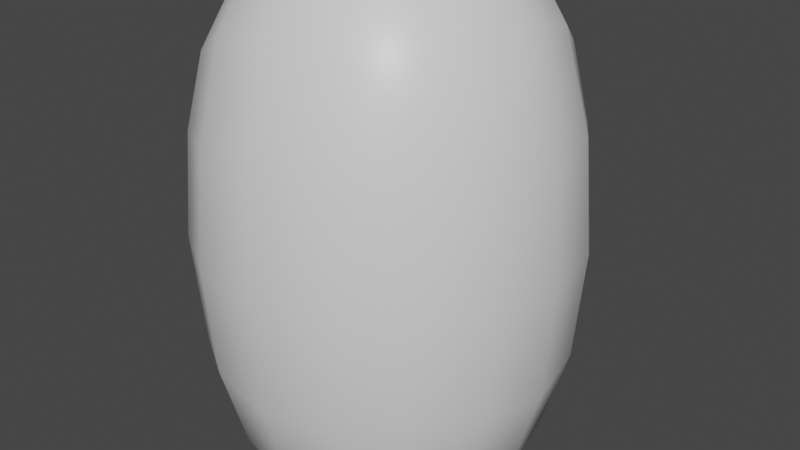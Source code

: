 # Source: rock2.blend  (saved by Blender 2.80.75; exported with 4.5.12 LTS)
import bpy
from mathutils import Matrix  # noqa: F401  (used for matrix-valued properties, if any)

bpy.ops.wm.read_factory_settings(use_empty=True)
scene = bpy.context.scene
scene.name = 'Scene'

# ---- collections
col_collection = bpy.data.collections.new('Collection'); scene.collection.children.link(col_collection)

# ---- materials (node trees are filled in below, after node groups)
mat_material = bpy.data.materials.new('Material')
mat_material.alpha_threshold = 0.0
mat_material.use_transparent_shadow = False
mat_material.line_color = (0.0, 0.0, 0.0, 1.0)

# ---- material node trees
mat_material.use_nodes = True; mat_material.node_tree.nodes.clear()
_N = mat_material.node_tree.nodes; _L = mat_material.node_tree.links
n0 = _N.new('ShaderNodeOutputMaterial'); n0.name = 'Material Output'; n0.location = (300, 300)
n1 = _N.new('ShaderNodeBsdfPrincipled'); n1.name = 'Principled BSDF'; n1.location = (10, 300)
n1.distribution = 'GGX'
n1.subsurface_method = 'BURLEY'
n1.inputs[2].default_value = 0.4
n1.inputs[3].default_value = 1.45
n1.inputs[27].default_value = (0.0, 0.0, 0.0, 1.0)
n1.inputs[28].default_value = 1.0
_L.new(n1.outputs[0], n0.inputs[0])
n0.is_active_output = True

# ---- world
world_world = bpy.data.worlds.new('World'); scene.world = world_world
world_world.use_nodes = True; world_world.node_tree.nodes.clear()
_N = world_world.node_tree.nodes; _L = world_world.node_tree.links
n0 = _N.new('ShaderNodeOutputWorld'); n0.name = 'World Output'; n0.location = (300, 300)
n1 = _N.new('ShaderNodeBackground'); n1.name = 'Background'; n1.location = (10, 300)
n1.inputs[0].default_value = (0.05088, 0.05088, 0.05088, 1.0)
_L.new(n1.outputs[0], n0.inputs[0])
n0.is_active_output = True
world_world.color = (0.05088, 0.05088, 0.05088)
world_world.use_sun_shadow = False
world_world.sun_shadow_jitter_overblur = 0.0

# ---- meshes
me_cube = bpy.data.meshes.new('Cube')
me_cube.from_pydata([(1.0, 1.0, 3.23), (1.0, 1.0, -1.0), (1.0, -1.0, 3.23), (1.0, -1.0, -1.0), (-1.0, 1.0, 3.23), (-1.0, 1.0, -1.0), (-1.0, -1.0, 3.23), (-1.0, -1.0, -1.0)], [], [(0, 4, 6, 2), (3, 2, 6, 7), (7, 6, 4, 5), (5, 1, 3, 7), (1, 0, 2, 3), (5, 4, 0, 1)])
me_cube.polygons.foreach_set('use_smooth', [True] * 6)
_uv = me_cube.uv_layers.new(name='UVMap')
_uv.uv.foreach_set('vector', [0.3333, 0.0, 0.6667, 0.0, 0.6667, 0.25, 0.3333, 0.25, 0.3333, 0.25, 0.6667, 0.25, 0.6667, 0.5, 0.3333, 0.5, 0.3333, 0.5, 0.6667, 0.5, 0.6667, 0.75, 0.3333, 0.75, 0.3333, 0.75, 0.6667, 0.75, 0.6667, 1.0, 0.3333, 1.0, 2.071e-05, 0.5, 0.3333, 0.5, 0.3333, 0.75, 2.071e-05, 0.75, 0.6667, 0.5, 1.0, 0.5, 1.0, 0.75, 0.6667, 0.75])
me_cube.materials.append(mat_material)
me_cube.use_remesh_preserve_volume = False
me_cube.use_remesh_preserve_attributes = False
me_cube.use_mirror_vertex_groups = False
me_cube.update()

# ---- objects
ob_cube = bpy.data.objects.new('Cube', me_cube)

# ---- transforms, parenting, visibility, modifiers, constraints
ob_cube.location = (0.0, 0.0, 0.0)
ob_cube.lock_rotations_4d = False
ob_cube.empty_display_type = 'ARROWS'
ob_cube.lineart.crease_threshold = 0.0
_m = ob_cube.modifiers.new('Subdivision', 'SUBSURF')
_m.uv_smooth = 'PRESERVE_CORNERS'
_m.quality = 4
_m.levels = 2
_m.show_only_control_edges = False
_m = ob_cube.modifiers.new('Displace', 'DISPLACE')
_m.strength = 0.8

# ---- collection membership
col_collection.objects.link(ob_cube)

# ---- scene / render settings (as saved in the file)
scene.frame_start = 1; scene.frame_end = 250; scene.frame_set(1)
scene.render.engine = 'BLENDER_EEVEE_NEXT'
scene.cycles.use_denoising = False
scene.cycles.samples = 128
scene.cycles.sampling_pattern = 'TABULATED_SOBOL'
scene.cycles.use_adaptive_sampling = False
scene.cycles.use_light_tree = False
scene.view_settings.view_transform = 'Filmic'
bpy.context.view_layer.update()

# ---- added for rendering (the .blend has no active camera and no usable light): camera, sun
cam_auto = bpy.data.cameras.new('AutoCamera')
cam_auto.lens = 50.0
cam_auto.sensor_width = 36.0
cam_auto.clip_end = 1000.0
ob_auto_camera = bpy.data.objects.new('AutoCamera', cam_auto)
scene.collection.objects.link(ob_auto_camera)
ob_auto_camera.location = (4.03208, -4.7469, 4.3097)
ob_auto_camera.rotation_euler = (1.09748, -7.21219e-08, 0.694738)
scene.camera = ob_auto_camera
light_auto_sun = bpy.data.lights.new('AutoSun', 'SUN')
light_auto_sun.energy = 3.0
light_auto_sun.angle = 0.0523599
ob_auto_sun = bpy.data.objects.new('AutoSun', light_auto_sun)
scene.collection.objects.link(ob_auto_sun)
ob_auto_sun.rotation_euler = (0.872665, 0.174533, 0.523599)
bpy.context.view_layer.update()
